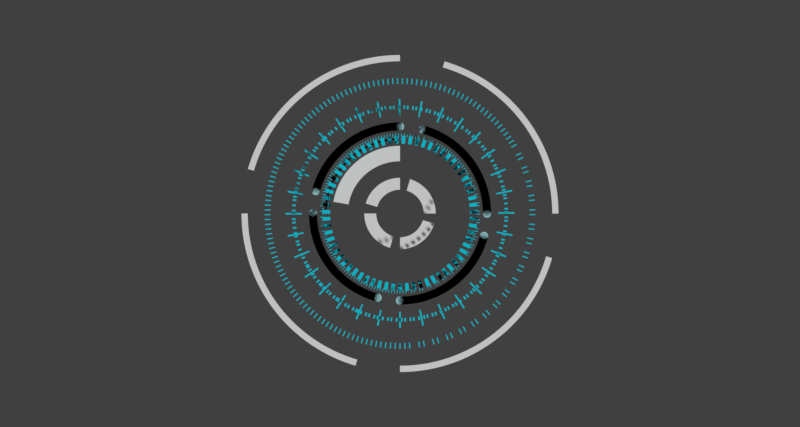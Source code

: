 # Source: UI.blend  (saved by Blender 2.79.0; exported with 4.5.12 LTS)
import bpy
from mathutils import Matrix  # noqa: F401  (used for matrix-valued properties, if any)

bpy.ops.wm.read_factory_settings(use_empty=True)
scene = bpy.context.scene
scene.name = 'Scene'

# ---- collections
col_collection_3 = bpy.data.collections.new('Collection 3'); scene.collection.children.link(col_collection_3)

# ---- materials (node trees are filled in below, after node groups)
mat_roundelement = bpy.data.materials.new('RoundElement')
mat_roundelement.alpha_threshold = 0.0
mat_roundelement.use_transparent_shadow = False
mat_roundelement.diffuse_color = (0.4112, 0.7603, 0.8, 1.0)
mat_roundelement.roughness = 0.5
mat_material_001 = bpy.data.materials.new('Material.001')
mat_material_001.alpha_threshold = 0.0
mat_material_001.use_transparent_shadow = False
mat_material_001.roughness = 0.5
mat_round_element_01 = bpy.data.materials.new('Round Element.01')
mat_round_element_01.alpha_threshold = 0.0
mat_round_element_01.use_transparent_shadow = False
mat_round_element_01.diffuse_color = (0.2391, 0.3353, 0.8, 1.0)
mat_round_element_01.roughness = 0.5
mat_hud_element = bpy.data.materials.new('HUD Element')
mat_hud_element.alpha_threshold = 0.0
mat_hud_element.use_transparent_shadow = False
mat_hud_element.diffuse_color = (0.003806, 0.6483, 0.8, 1.0)
mat_hud_element.roughness = 0.5

# ---- material node trees

# ---- world
world_world = bpy.data.worlds.new('World'); scene.world = world_world
world_world.color = (0.05088, 0.05088, 0.05088)
world_world.use_sun_shadow = False
world_world.sun_shadow_jitter_overblur = 0.0
world_world.cycles.sampling_method = 'MANUAL'

# ---- cameras
cam_camera = bpy.data.cameras.new('Camera')
cam_camera.clip_end = 100.0
cam_camera.lens = 35.0
cam_camera.sensor_width = 32.0
cam_camera.sensor_height = 18.0
cam_camera.display_size = 2.0
cam_camera.dof.focus_distance = 0.0
cam_camera.dof.aperture_fstop = 128.0
cam_camera.dof.aperture_blades = 6

# ---- meshes
me_plane_006 = bpy.data.meshes.new('Plane.006')
me_plane_006.from_pydata([(-4.371e-08, 1.0, 0.0), (-2.913e-08, 0.6664, 0.0), (-1.0, -5.96e-08, 0.0), (-0.6664, -5.139e-08, 0.0), (1.192e-07, -1.0, 0.0), (1.028e-07, -0.6664, 0.0), (1.0, 1.788e-07, 0.0), (0.6664, 1.542e-07, 0.0)], [(0, 1), (2, 3), (4, 5), (6, 7)], [])
me_plane_006.materials.append(mat_material_001)
me_plane_006.use_remesh_preserve_volume = False
me_plane_006.use_remesh_preserve_attributes = False
me_plane_006.use_mirror_vertex_groups = False
me_plane_006.update()
me_plane_005 = bpy.data.meshes.new('Plane.005')
me_plane_005.from_pydata([(-4.371e-08, 1.0, 0.0), (-2.913e-08, 0.6664, 0.0), (-1.0, -5.96e-08, 0.0), (-0.6664, -5.139e-08, 0.0), (1.192e-07, -1.0, 0.0), (1.028e-07, -0.6664, 0.0), (1.0, 1.788e-07, 0.0), (0.6664, 1.542e-07, 0.0)], [(0, 1), (2, 3), (4, 5), (6, 7)], [])
me_plane_005.materials.append(mat_material_001)
me_plane_005.use_remesh_preserve_volume = False
me_plane_005.use_remesh_preserve_attributes = False
me_plane_005.use_mirror_vertex_groups = False
me_plane_005.update()
me_plane_004 = bpy.data.meshes.new('Plane.004')
me_plane_004.from_pydata([(-4.371e-08, 1.0, 0.0), (-3.378e-08, 0.7729, 0.0)], [(0, 1)], [])
me_plane_004.use_remesh_preserve_volume = False
me_plane_004.use_remesh_preserve_attributes = False
me_plane_004.use_mirror_vertex_groups = False
me_plane_004.update()
me_plane_009 = bpy.data.meshes.new('Plane.009')
me_plane_009.from_pydata([(-1.0, -1.0, 0.0), (1.0, -1.0, 0.0), (-1.0, 1.0, 0.0), (1.0, 1.0, 0.0)], [], [(0, 1, 3, 2)])
me_plane_009.materials.append(mat_hud_element)
me_plane_009.use_remesh_preserve_volume = False
me_plane_009.use_remesh_preserve_attributes = False
me_plane_009.use_mirror_vertex_groups = False
me_plane_009.update()
me_plane_008 = bpy.data.meshes.new('Plane.008')
me_plane_008.from_pydata([(-1.0, -1.0, 0.0), (1.0, -1.0, 0.0), (-1.0, 1.0, 0.0), (1.0, 1.0, 0.0)], [], [(0, 1, 3, 2)])
me_plane_008.materials.append(mat_hud_element)
me_plane_008.use_remesh_preserve_volume = False
me_plane_008.use_remesh_preserve_attributes = False
me_plane_008.use_mirror_vertex_groups = False
me_plane_008.update()
me_plane_007 = bpy.data.meshes.new('Plane.007')
me_plane_007.from_pydata([(-1.0, -1.0, 0.0), (1.0, -1.0, 0.0), (-1.0, 1.0, 0.0), (1.0, 1.0, 0.0)], [], [(0, 1, 3, 2)])
me_plane_007.materials.append(mat_hud_element)
me_plane_007.use_remesh_preserve_volume = False
me_plane_007.use_remesh_preserve_attributes = False
me_plane_007.use_mirror_vertex_groups = False
me_plane_007.update()
me_plane_003 = bpy.data.meshes.new('Plane.003')
me_plane_003.from_pydata([(-1.0, -1.0, 0.0), (1.0, -1.0, 0.0), (-1.0, 1.0, 0.0), (1.0, 1.0, 0.0)], [], [(0, 1, 3, 2)])
me_plane_003.materials.append(mat_hud_element)
me_plane_003.use_remesh_preserve_volume = False
me_plane_003.use_remesh_preserve_attributes = False
me_plane_003.use_mirror_vertex_groups = False
me_plane_003.update()
me_plane_002 = bpy.data.meshes.new('Plane.002')
me_plane_002.from_pydata([(-1.0, -1.0, 0.0), (1.0, -1.0, 0.0), (-1.0, 1.0, 0.0), (1.0, 1.0, 0.0)], [], [(0, 1, 3, 2)])
me_plane_002.materials.append(mat_hud_element)
me_plane_002.use_remesh_preserve_volume = False
me_plane_002.use_remesh_preserve_attributes = False
me_plane_002.use_mirror_vertex_groups = False
me_plane_002.update()

# ---- curves / text
cu_beziercircle_005 = bpy.data.curves.new('BezierCircle.005', 'CURVE')
cu_beziercircle_005.dimensions = '2D'
_sp = cu_beziercircle_005.splines.new('BEZIER'); _sp.bezier_points.add(3)
_sp.bezier_points.foreach_set('co', [-0.7845, 16.53, 0.0, 0.0, 17.32, 0.0, 0.7845, 16.53, 0.0, 0.0, 15.75, 0.0])
_sp.bezier_points.foreach_set('handle_left', [-0.7845, 16.1, 0.0, -0.4331, 17.32, 0.0, 0.7845, 16.97, 0.0, 0.4331, 15.75, 0.0])
_sp.bezier_points.foreach_set('handle_right', [-0.7845, 16.97, 0.0, 0.4331, 17.32, 0.0, 0.7845, 16.1, 0.0, -0.4331, 15.75, 0.0])
for _p, _l, _r in zip(_sp.bezier_points, ['AUTO', 'AUTO', 'AUTO', 'AUTO'], ['AUTO', 'AUTO', 'AUTO', 'AUTO']): _p.handle_left_type = _l; _p.handle_right_type = _r
_sp.order_u = 0
_sp.order_v = 0
_sp.use_cyclic_u = True
cu_beziercircle_005.materials.append(mat_roundelement)
cu_beziercircle_005.use_path = True
cu_beziercircle_005.use_path_clamp = True
cu_beziercircle_005.bevel_resolution = 0
cu_beziercircle_005.fill_mode = 'BOTH'
cu_beziercircle_004 = bpy.data.curves.new('BezierCircle.004', 'CURVE')
cu_beziercircle_004.dimensions = '2D'
_sp = cu_beziercircle_004.splines.new('BEZIER'); _sp.bezier_points.add(3)
_sp.bezier_points.foreach_set('co', [-0.7845, 16.53, 0.0, 0.0, 17.32, 0.0, 0.7845, 16.53, 0.0, 0.0, 15.75, 0.0])
_sp.bezier_points.foreach_set('handle_left', [-0.7845, 16.1, 0.0, -0.4331, 17.32, 0.0, 0.7845, 16.97, 0.0, 0.4331, 15.75, 0.0])
_sp.bezier_points.foreach_set('handle_right', [-0.7845, 16.97, 0.0, 0.4331, 17.32, 0.0, 0.7845, 16.1, 0.0, -0.4331, 15.75, 0.0])
for _p, _l, _r in zip(_sp.bezier_points, ['AUTO', 'AUTO', 'AUTO', 'AUTO'], ['AUTO', 'AUTO', 'AUTO', 'AUTO']): _p.handle_left_type = _l; _p.handle_right_type = _r
_sp.order_u = 0
_sp.order_v = 0
_sp.use_cyclic_u = True
cu_beziercircle_004.materials.append(mat_roundelement)
cu_beziercircle_004.use_path = True
cu_beziercircle_004.use_path_clamp = True
cu_beziercircle_004.bevel_resolution = 0
cu_beziercircle_004.fill_mode = 'BOTH'
cu_beziercircle_003 = bpy.data.curves.new('BezierCircle.003', 'CURVE')
cu_beziercircle_003.dimensions = '2D'
_sp = cu_beziercircle_003.splines.new('BEZIER'); _sp.bezier_points.add(3)
_sp.bezier_points.foreach_set('co', [-0.7845, 16.53, 0.0, 0.0, 17.32, 0.0, 0.7845, 16.53, 0.0, 0.0, 15.75, 0.0])
_sp.bezier_points.foreach_set('handle_left', [-0.7845, 16.1, 0.0, -0.4331, 17.32, 0.0, 0.7845, 16.97, 0.0, 0.4331, 15.75, 0.0])
_sp.bezier_points.foreach_set('handle_right', [-0.7845, 16.97, 0.0, 0.4331, 17.32, 0.0, 0.7845, 16.1, 0.0, -0.4331, 15.75, 0.0])
for _p, _l, _r in zip(_sp.bezier_points, ['AUTO', 'AUTO', 'AUTO', 'AUTO'], ['AUTO', 'AUTO', 'AUTO', 'AUTO']): _p.handle_left_type = _l; _p.handle_right_type = _r
_sp.order_u = 0
_sp.order_v = 0
_sp.use_cyclic_u = True
cu_beziercircle_003.materials.append(mat_roundelement)
cu_beziercircle_003.use_path = True
cu_beziercircle_003.use_path_clamp = True
cu_beziercircle_003.bevel_resolution = 0
cu_beziercircle_003.fill_mode = 'BOTH'
cu_beziercircle_002 = bpy.data.curves.new('BezierCircle.002', 'CURVE')
cu_beziercircle_002.dimensions = '2D'
_sp = cu_beziercircle_002.splines.new('BEZIER'); _sp.bezier_points.add(3)
_sp.bezier_points.foreach_set('co', [-0.1647, 16.53, 0.0, -7.849e-09, 16.7, 0.0, 0.1647, 16.53, 0.0, -7.849e-09, 16.37, 0.0])
_sp.bezier_points.foreach_set('handle_left', [-0.1647, 16.44, 0.0, -0.09092, 16.7, 0.0, 0.1647, 16.62, 0.0, 0.09092, 16.37, 0.0])
_sp.bezier_points.foreach_set('handle_right', [-0.1647, 16.62, 0.0, 0.09092, 16.7, 0.0, 0.1647, 16.44, 0.0, -0.09092, 16.37, 0.0])
for _p, _l, _r in zip(_sp.bezier_points, ['AUTO', 'AUTO', 'AUTO', 'AUTO'], ['AUTO', 'AUTO', 'AUTO', 'AUTO']): _p.handle_left_type = _l; _p.handle_right_type = _r
_sp.order_u = 0
_sp.order_v = 0
_sp.use_cyclic_u = True
cu_beziercircle_002.materials.append(mat_round_element_01)
cu_beziercircle_002.use_path = True
cu_beziercircle_002.use_path_clamp = True
cu_beziercircle_002.bevel_resolution = 0
cu_beziercircle_002.fill_mode = 'BOTH'
cu_beziercircle_001 = bpy.data.curves.new('BezierCircle.001', 'CURVE')
cu_beziercircle_001.dimensions = '2D'
_sp = cu_beziercircle_001.splines.new('BEZIER'); _sp.bezier_points.add(3)
_sp.bezier_points.foreach_set('co', [-0.7845, 16.53, 0.0, 0.0, 17.32, 0.0, 0.7845, 16.53, 0.0, 0.0, 15.75, 0.0])
_sp.bezier_points.foreach_set('handle_left', [-0.7845, 16.1, 0.0, -0.4331, 17.32, 0.0, 0.7845, 16.97, 0.0, 0.4331, 15.75, 0.0])
_sp.bezier_points.foreach_set('handle_right', [-0.7845, 16.97, 0.0, 0.4331, 17.32, 0.0, 0.7845, 16.1, 0.0, -0.4331, 15.75, 0.0])
for _p, _l, _r in zip(_sp.bezier_points, ['AUTO', 'AUTO', 'AUTO', 'AUTO'], ['AUTO', 'AUTO', 'AUTO', 'AUTO']): _p.handle_left_type = _l; _p.handle_right_type = _r
_sp.order_u = 0
_sp.order_v = 0
_sp.use_cyclic_u = True
cu_beziercircle_001.materials.append(mat_roundelement)
cu_beziercircle_001.use_path = True
cu_beziercircle_001.use_path_clamp = True
cu_beziercircle_001.bevel_resolution = 0
cu_beziercircle_001.fill_mode = 'BOTH'
cu_beziercircle = bpy.data.curves.new('BezierCircle', 'CURVE')
cu_beziercircle.dimensions = '3D'
_sp = cu_beziercircle.splines.new('BEZIER'); _sp.bezier_points.add(3)
_sp.bezier_points.foreach_set('co', [-1.0, 0.0, 0.0, 0.0, 1.0, 0.0, 1.0, 0.0, 0.0, 0.0, -1.0, 0.0])
_sp.bezier_points.foreach_set('handle_left', [-1.0, -0.5521, 0.0, -0.5521, 1.0, 0.0, 1.0, 0.5521, 0.0, 0.5521, -1.0, 0.0])
_sp.bezier_points.foreach_set('handle_right', [-1.0, 0.5521, 0.0, 0.5521, 1.0, 0.0, 1.0, -0.5521, 0.0, -0.5521, -1.0, 0.0])
for _p, _l, _r in zip(_sp.bezier_points, ['AUTO', 'AUTO', 'AUTO', 'AUTO'], ['AUTO', 'AUTO', 'AUTO', 'AUTO']): _p.handle_left_type = _l; _p.handle_right_type = _r
_sp.order_u = 0
_sp.order_v = 0
_sp.resolution_u = 35
_sp.use_cyclic_u = True
cu_beziercircle.use_path = True
cu_beziercircle.use_path_clamp = True
cu_beziercircle.bevel_resolution = 0
cu_beziercircle.resolution_u = 35
cu_beziercircle.fill_mode = 'HALF'

# ---- objects
ob_beziercircle_005 = bpy.data.objects.new('BezierCircle.005', cu_beziercircle_005)
ob_beziercircle_004 = bpy.data.objects.new('BezierCircle.004', cu_beziercircle_004)
ob_beziercircle_003 = bpy.data.objects.new('BezierCircle.003', cu_beziercircle_003)
ob_plane_004 = bpy.data.objects.new('Plane.004', me_plane_006)
ob_plane_003 = bpy.data.objects.new('Plane.003', me_plane_005)
ob_plane_002 = bpy.data.objects.new('Plane.002', me_plane_004)
ob_beziercircle_002 = bpy.data.objects.new('BezierCircle.002', cu_beziercircle_002)
ob_beziercircle_001 = bpy.data.objects.new('BezierCircle.001', cu_beziercircle_001)
ob_beziercircle = bpy.data.objects.new('BezierCircle', cu_beziercircle)
ob_plane_007 = bpy.data.objects.new('Plane.007', me_plane_009)
ob_plane_006 = bpy.data.objects.new('Plane.006', me_plane_008)
ob_plane_005 = bpy.data.objects.new('Plane.005', me_plane_007)
ob_plane_001 = bpy.data.objects.new('Plane.001', me_plane_003)
ob_plane = bpy.data.objects.new('Plane', me_plane_002)
ob_camera = bpy.data.objects.new('Camera', cam_camera)

# ---- transforms, parenting, visibility, modifiers, constraints
ob_beziercircle_005.location = (0.0, 0.0, 0.0)
ob_beziercircle_005.rotation_euler = (0.0, 0.0, 4.712)
ob_beziercircle_005.scale = (0.04951, 0.04951, 0.04951)
ob_beziercircle_005.lineart.crease_threshold = 0.0
_m = ob_beziercircle_005.modifiers.new('Screw', 'SCREW')
_m.steps = 85
_m.render_steps = 85
_m.angle = 1.309
ob_beziercircle_004.location = (0.0, 0.0, 0.0)
ob_beziercircle_004.rotation_euler = (0.0, -0.0, 3.142)
ob_beziercircle_004.scale = (0.04951, 0.04951, 0.04951)
ob_beziercircle_004.lineart.crease_threshold = 0.0
_m = ob_beziercircle_004.modifiers.new('Screw', 'SCREW')
_m.steps = 85
_m.render_steps = 85
_m.angle = 1.309
ob_beziercircle_003.location = (0.0, 0.0, 0.0)
ob_beziercircle_003.rotation_euler = (0.0, -0.0, 1.571)
ob_beziercircle_003.scale = (0.04951, 0.04951, 0.04951)
ob_beziercircle_003.lineart.crease_threshold = 0.0
_m = ob_beziercircle_003.modifiers.new('Screw', 'SCREW')
_m.steps = 85
_m.render_steps = 85
_m.angle = 1.309
ob_plane_004.location = (0.0, 0.0, 0.0)
ob_plane_004.scale = (1.754, 1.754, 1.754)
ob_plane_004.lineart.crease_threshold = 0.0
_m = ob_plane_004.modifiers.new('Screw', 'SCREW')
_m.steps = 85
_m.render_steps = 85
_m.angle = 1.286
_m = ob_plane_004.modifiers.new('Cast', 'CAST')
_m.factor = 0.9
ob_plane_003.location = (0.0, 0.0, 0.0)
ob_plane_003.scale = (0.3357, 0.3357, 0.3357)
ob_plane_003.lineart.crease_threshold = 0.0
_m = ob_plane_003.modifiers.new('Screw', 'SCREW')
_m.steps = 85
_m.render_steps = 85
_m.angle = 1.286
ob_plane_002.location = (0.0, 0.0, 0.0)
ob_plane_002.scale = (0.6361, 0.6361, 0.6361)
ob_plane_002.lineart.crease_threshold = 0.0
_m = ob_plane_002.modifiers.new('Screw', 'SCREW')
_m.steps = 85
_m.render_steps = 85
_m.angle = 1.396
ob_beziercircle_002.location = (0.0, 0.0, 0.0)
ob_beziercircle_002.scale = (0.04227, 0.04227, 0.04227)
ob_beziercircle_002.lineart.crease_threshold = 0.0
_m = ob_beziercircle_002.modifiers.new('Screw', 'SCREW')
_m.steps = 85
_m.render_steps = 85
_m.angle = 1.571
ob_beziercircle_001.location = (0.0, 0.0, 0.0)
ob_beziercircle_001.scale = (0.04951, 0.04951, 0.04951)
ob_beziercircle_001.lineart.crease_threshold = 0.0
_m = ob_beziercircle_001.modifiers.new('Screw', 'SCREW')
_m.steps = 85
_m.render_steps = 85
_m.angle = 1.309
ob_beziercircle.location = (0.0, 0.0, 0.0)
ob_beziercircle.lineart.crease_threshold = 0.0
ob_plane_007.location = (0.0, -0.3246, 0.0)
ob_plane_007.scale = (-0.02395, 0.01794, 0.06457)
ob_plane_007.lineart.crease_threshold = 0.0
_m = ob_plane_007.modifiers.new('Array', 'ARRAY')
_m.count = 100
_m.use_constant_offset = True
_m.constant_offset_displace = (27.41, 0.0, 0.0)
_m.use_relative_offset = False
_m = ob_plane_007.modifiers.new('Curve', 'CURVE')
_m.object = ob_beziercircle
_m = ob_plane_007.modifiers.new('Array.001', 'ARRAY')
_m.count = 5
_m.use_constant_offset = True
_m.constant_offset_displace = (0.0, 0.0, 1.61)
_m.use_relative_offset = False
ob_plane_006.location = (0.0, 0.2457, 0.0)
ob_plane_006.scale = (0.003975, 0.02748, 0.05972)
ob_plane_006.lineart.crease_threshold = 0.0
_m = ob_plane_006.modifiers.new('Array', 'ARRAY')
_m.count = 154
_m.use_constant_offset = True
_m.constant_offset_displace = (27.41, 0.0, 0.0)
_m.use_relative_offset = False
_m = ob_plane_006.modifiers.new('Curve', 'CURVE')
_m.object = ob_beziercircle
ob_plane_005.location = (0.0, -0.2625, 0.0)
ob_plane_005.scale = (0.003975, 0.01659, 0.05972)
ob_plane_005.lineart.crease_threshold = 0.0
_m = ob_plane_005.modifiers.new('Array', 'ARRAY')
_m.count = 154
_m.use_constant_offset = True
_m.constant_offset_displace = (27.41, 0.0, 0.0)
_m.use_relative_offset = False
_m = ob_plane_005.modifiers.new('Curve', 'CURVE')
_m.object = ob_beziercircle
ob_plane_001.location = (0.0, 0.0, 0.0)
ob_plane_001.scale = (0.00774, 0.01659, 0.05972)
ob_plane_001.lineart.crease_threshold = 0.0
_m = ob_plane_001.modifiers.new('Array', 'ARRAY')
_m.count = 154
_m.use_constant_offset = True
_m.constant_offset_displace = (27.41, 0.0, 0.0)
_m.use_relative_offset = False
_m = ob_plane_001.modifiers.new('Curve', 'CURVE')
_m.object = ob_beziercircle
ob_plane.location = (0.0, 0.0, 0.0)
ob_plane.scale = (0.007155, 0.07535, 0.1182)
ob_plane.lineart.crease_threshold = 0.0
_m = ob_plane.modifiers.new('Array', 'ARRAY')
_m.count = 32
_m.use_constant_offset = True
_m.constant_offset_displace = (27.41, 0.0, 0.0)
_m.use_relative_offset = False
_m = ob_plane.modifiers.new('Curve', 'CURVE')
_m.object = ob_beziercircle
ob_camera.location = (0.0, 0.0, 8.23)
ob_camera.hide_viewport = True
ob_camera.lineart.crease_threshold = 0.0

# ---- collection membership
col_collection_3.objects.link(ob_beziercircle_005)
col_collection_3.objects.link(ob_beziercircle_004)
col_collection_3.objects.link(ob_beziercircle_003)
col_collection_3.objects.link(ob_plane_004)
col_collection_3.objects.link(ob_plane_003)
col_collection_3.objects.link(ob_plane_002)
col_collection_3.objects.link(ob_beziercircle_002)
col_collection_3.objects.link(ob_beziercircle_001)
col_collection_3.objects.link(ob_beziercircle)
col_collection_3.objects.link(ob_plane_007)
col_collection_3.objects.link(ob_plane_006)
col_collection_3.objects.link(ob_plane_005)
col_collection_3.objects.link(ob_plane_001)
col_collection_3.objects.link(ob_plane)
col_collection_3.objects.link(ob_camera)

# ---- scene / render settings (as saved in the file)
scene.camera = ob_camera
scene.frame_start = 1; scene.frame_end = 250; scene.frame_set(39)
scene.render.engine = 'BLENDER_EEVEE_NEXT'
scene.render.resolution_y = 1024
scene.render.dither_intensity = 0.0
scene.render.film_transparent = True
scene.cycles.use_denoising = False
scene.cycles.samples = 128
scene.cycles.sampling_pattern = 'TABULATED_SOBOL'
scene.cycles.use_adaptive_sampling = False
scene.cycles.use_light_tree = False
scene.cycles.blur_glossy = 0.0
scene.cycles.sample_clamp_indirect = 0.0
scene.view_settings.view_transform = 'Standard'
bpy.context.view_layer.update()

# ---- added for rendering (the .blend has no usable light): sun
light_auto_sun = bpy.data.lights.new('AutoSun', 'SUN')
light_auto_sun.energy = 3.0
light_auto_sun.angle = 0.0523599
ob_auto_sun = bpy.data.objects.new('AutoSun', light_auto_sun)
scene.collection.objects.link(ob_auto_sun)
ob_auto_sun.rotation_euler = (0.872665, 0.174533, 0.523599)
bpy.context.view_layer.update()
